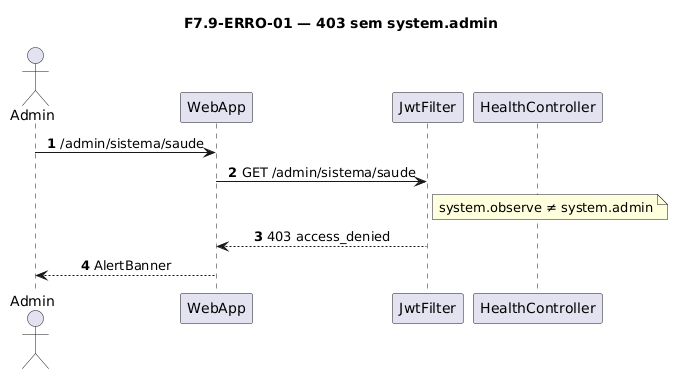

The diagram above was rendered by PlantUML. Its source (embedded in the PNG):
@startuml
title F7.9-ERRO-01 — 403 sem system.admin
skinparam sequenceMessageAlign center
skinparam responseMessageBelowArrow true
skinparam maxMessageSize 220
autonumber

actor "Admin" as Admin
participant "WebApp" as WebApp
participant "JwtFilter" as Jwt
participant "HealthController" as Ctrl

Admin -> WebApp: /admin/sistema/saude
WebApp -> Jwt: GET /admin/sistema/saude
note right of Jwt
  system.observe ≠ system.admin
end note
Jwt --> WebApp: 403 access_denied
WebApp --> Admin: AlertBanner
@enduml